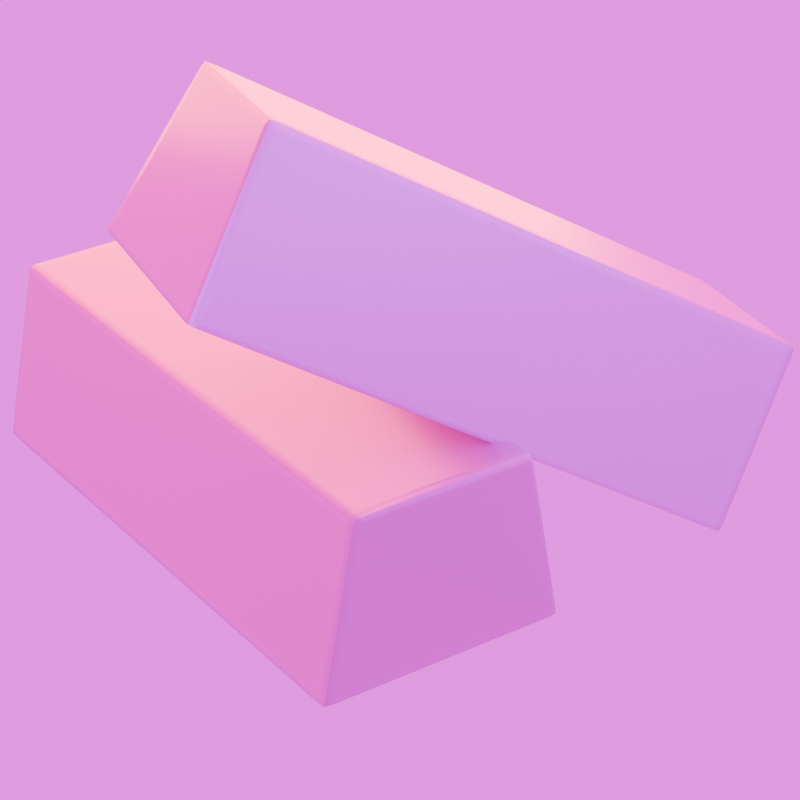 # Source: ingot.blend  (saved by Blender 4.5.88; exported with 4.5.12 LTS)
import bpy
from mathutils import Matrix  # noqa: F401  (used for matrix-valued properties, if any)

bpy.ops.wm.read_factory_settings(use_empty=True)
scene = bpy.context.scene
scene.name = 'Scene'

# ---- collections
col_collection = bpy.data.collections.new('Collection'); scene.collection.children.link(col_collection)

# ---- images (referenced by path relative to the original .blend; pixels are not part of the script)
import os
ASSET_DIR = os.environ.get("B2B_ASSET_DIR", "")  # directory of the original .blend (textures are referenced by path, not embedded)
HERE = os.path.dirname(os.path.abspath(__file__))  # packed textures are extracted next to this script under _unpacked/

def load_image(name, relpath, width, height, colorspace="sRGB"):
    """Load a texture the original file referenced (path relative to the .blend, or extracted next to this script)."""
    p = next((c for c in (os.path.join(HERE, relpath), os.path.join(ASSET_DIR, relpath)) if relpath and os.path.exists(c)), "")
    if p:
        img = bpy.data.images.load(p, check_existing=True)
        img.name = name
    else:  # same state as the original file: an image datablock whose file is absent (Cycles renders it pink)
        img = bpy.data.images.new(name, width, height)
        img.source = "FILE"
        img.filepath = "//" + (relpath or name)
    img.colorspace_settings.name = colorspace
    return img
img_metal058c_2k_png_normalgl_png = load_image('Metal058C_2K-PNG_NormalGL.png', 'Metal058C_2K-PNG_NormalGL.png', 1024, 1024, 'Non-Color')
img_metal058c_2k_png_color_png = load_image('Metal058C_2K-PNG_Color.png', 'Metal058C_2K-PNG_Color.png', 1024, 1024, 'sRGB')
img_metal058c_2k_png_displacement_png = load_image('Metal058C_2K-PNG_Displacement.png', 'Metal058C_2K-PNG_Displacement.png', 1024, 1024, 'Non-Color')
img_metal058c_2k_png_roughness_png = load_image('Metal058C_2K-PNG_Roughness.png', 'Metal058C_2K-PNG_Roughness.png', 1024, 1024, 'Non-Color')
img_metal058c_2k_png_metalness_png = load_image('Metal058C_2K-PNG_Metalness.png', 'Metal058C_2K-PNG_Metalness.png', 1024, 1024, 'Non-Color')
img_dayenvironmenthdri046_1k_hdr_exr = load_image('DayEnvironmentHDRI046_1K-HDR.exr', 'DayEnvironmentHDRI046_1K-HDR.exr', 1024, 1024, 'Linear Rec.709')

# ---- materials (node trees are filled in below, after node groups)
mat_metal058c = bpy.data.materials.new('Metal058C')

# ---- material node trees
mat_metal058c.use_nodes = True; mat_metal058c.node_tree.nodes.clear()
_N = mat_metal058c.node_tree.nodes; _L = mat_metal058c.node_tree.links
n0 = _N.new('ShaderNodeOutputMaterial'); n0.name = 'Material Output'; n0.location = (300, 0)
n1 = _N.new('ShaderNodeBsdfPrincipled'); n1.name = 'Principled BSDF'; n1.location = (0, 0)
n2 = _N.new('ShaderNodeTexCoord'); n2.name = 'Texture Coordinate'; n2.location = (-1000, 0)
n3 = _N.new('ShaderNodeMapping'); n3.name = 'Mapping'; n3.location = (-800, 0)
n4 = _N.new('ShaderNodeTexImage'); n4.name = 'Image Texture'; n4.location = (-600, -300)
n4.image = img_metal058c_2k_png_normalgl_png
n5 = _N.new('ShaderNodeNormalMap'); n5.name = 'Normal Map'; n5.location = (-300, -300)
n6 = _N.new('ShaderNodeTexImage'); n6.name = 'Image Texture.001'; n6.location = (-600, 600)
n6.image = img_metal058c_2k_png_color_png
n7 = _N.new('ShaderNodeTexImage'); n7.name = 'Image Texture.002'; n7.location = (-600, -600)
n7.image = img_metal058c_2k_png_displacement_png
n8 = _N.new('ShaderNodeDisplacement'); n8.name = 'Displacement'; n8.location = (-300, -600)
n9 = _N.new('ShaderNodeTexImage'); n9.name = 'Image Texture.003'; n9.location = (-600, 0)
n9.image = img_metal058c_2k_png_roughness_png
n10 = _N.new('ShaderNodeTexImage'); n10.name = 'Image Texture.004'; n10.location = (-600, 300)
n10.image = img_metal058c_2k_png_metalness_png
_L.new(n1.outputs[0], n0.inputs[0])
_L.new(n2.outputs[2], n3.inputs[0])
_L.new(n4.outputs[0], n5.inputs[1])
_L.new(n5.outputs[0], n1.inputs[5])
_L.new(n3.outputs[0], n4.inputs[0])
_L.new(n6.outputs[0], n1.inputs[0])
_L.new(n3.outputs[0], n6.inputs[0])
_L.new(n7.outputs[0], n8.inputs[0])
_L.new(n8.outputs[0], n0.inputs[2])
_L.new(n3.outputs[0], n7.inputs[0])
_L.new(n9.outputs[0], n1.inputs[2])
_L.new(n3.outputs[0], n9.inputs[0])
_L.new(n10.outputs[0], n1.inputs[1])
_L.new(n3.outputs[0], n10.inputs[0])
n0.is_active_output = True

# ---- world
world_world = bpy.data.worlds.new('World'); scene.world = world_world
world_world.use_nodes = True; world_world.node_tree.nodes.clear()
_N = world_world.node_tree.nodes; _L = world_world.node_tree.links
n0 = _N.new('ShaderNodeOutputWorld'); n0.name = 'World Output'; n0.location = (200, 100)
n1 = _N.new('ShaderNodeBackground'); n1.name = 'Background'; n1.location = (-200, 100)
n1.inputs[0].default_value = (0.5487, 0.6776, 1.0, 1.0)
n1.inputs[1].default_value = 0.2
n2 = _N.new('ShaderNodeBackground'); n2.name = 'Background.001'; n2.location = (10, 100)
n2.inputs[1].default_value = 2.0
n3 = _N.new('ShaderNodeTexEnvironment'); n3.name = 'Environment Texture'; n3.location = (-280, 60)
n3.image = img_dayenvironmenthdri046_1k_hdr_exr
_L.new(n2.outputs[0], n0.inputs[0])
_L.new(n3.outputs[0], n2.inputs[0])
n0.is_active_output = True
world_world.color = (0.05088, 0.05088, 0.05088)
world_world.sun_shadow_jitter_overblur = 0.0

# ---- cameras
cam_camera_001 = bpy.data.cameras.new('Camera.001')
cam_camera_001.lens = 124.0

# ---- lights
light_area = bpy.data.lights.new('Area', 'AREA')
light_area.color = (0.3767, 0.7415, 1.0)
light_area.energy = 1229.0
light_area.size = 1.0
light_area.size_y = 1.0
light_area_001 = bpy.data.lights.new('Area.001', 'AREA')
light_area_001.color = (1.0, 0.1495, 0.0)
light_area_001.energy = 1229.0
light_area_001.size = 1.0
light_area_001.size_y = 1.0
light_area_002 = bpy.data.lights.new('Area.002', 'AREA')
light_area_002.color = (1.0, 0.2076, 0.0)
light_area_002.energy = 4512.0
light_area_002.size = 1.0
light_area_002.size_y = 1.0

# ---- meshes
me_cube_001 = bpy.data.meshes.new('Cube.001')
me_cube_001.from_pydata([(-0.9084, -2.157, -0.712), (-0.8974, -2.239, -0.6516), (-0.9889, -2.157, -0.6521), (-0.9065, -2.229, -0.7021), (-0.9833, -2.225, -0.6981), (-0.9789, -2.229, -0.6518), (-0.9887, -2.157, -0.7025), (-0.6722, -2.239, 0.645), (-0.6611, -2.157, 0.712), (-0.749, -2.157, 0.6455), (-0.6625, -2.229, 0.7021), (-0.7252, -2.225, 0.6981), (-0.7289, -2.157, 0.7025), (-0.7391, -2.229, 0.6452), (-0.9084, 2.154, -0.712), (-0.9889, 2.154, -0.6521), (-0.8974, 2.239, -0.6516), (-0.9887, 2.154, -0.7025), (-0.9833, 2.225, -0.6981), (-0.9789, 2.229, -0.6518), (-0.9065, 2.229, -0.7021), (-0.6611, 2.154, 0.712), (-0.6722, 2.239, 0.645), (-0.749, 2.154, 0.6455), (-0.6625, 2.229, 0.7021), (-0.7252, 2.225, 0.6981), (-0.7391, 2.229, 0.6452), (-0.7289, 2.154, 0.7025), (0.9384, -2.157, -0.712), (0.9889, -2.157, -0.6521), (0.927, -2.239, -0.6516), (0.9887, -2.157, -0.7025), (0.9833, -2.225, -0.6981), (0.9789, -2.229, -0.6518), (0.9364, -2.229, -0.7021), (0.6829, -2.157, 0.712), (0.6944, -2.239, 0.645), (0.749, -2.157, 0.6455), (0.6844, -2.229, 0.7021), (0.7252, -2.225, 0.6981), (0.7391, -2.229, 0.6452), (0.7289, -2.157, 0.7025), (0.9384, 2.154, -0.712), (0.927, 2.239, -0.6516), (0.9889, 2.154, -0.6521), (0.9364, 2.229, -0.7021), (0.9833, 2.225, -0.6981), (0.9789, 2.229, -0.6518), (0.9887, 2.154, -0.7025), (0.6829, 2.154, 0.712), (0.749, 2.154, 0.6455), (0.6944, 2.239, 0.645), (0.7289, 2.154, 0.7025), (0.7252, 2.225, 0.6981), (0.7391, 2.229, 0.6452), (0.6844, 2.229, 0.7021)], [], [(0, 3, 4, 6), (1, 5, 4, 3), (2, 6, 4, 5), (7, 10, 11, 13), (8, 12, 11, 10), (9, 13, 11, 12), (14, 17, 18, 20), (15, 19, 18, 17), (16, 20, 18, 19), (21, 24, 25, 27), (22, 26, 25, 24), (23, 27, 25, 26), (28, 31, 32, 34), (29, 33, 32, 31), (30, 34, 32, 33), (35, 38, 39, 41), (36, 40, 39, 38), (37, 41, 39, 40), (42, 45, 46, 48), (43, 47, 46, 45), (44, 48, 46, 47), (49, 52, 53, 55), (50, 54, 53, 52), (51, 55, 53, 54), (14, 0, 6, 17), (17, 6, 2, 15), (1, 7, 13, 5), (5, 13, 9, 2), (8, 21, 27, 12), (12, 27, 23, 9), (22, 16, 19, 26), (26, 19, 15, 23), (42, 14, 20, 45), (45, 20, 16, 43), (21, 49, 55, 24), (24, 55, 51, 22), (50, 44, 47, 54), (54, 47, 43, 51), (28, 42, 48, 31), (31, 48, 44, 29), (49, 35, 41, 52), (52, 41, 37, 50), (36, 30, 33, 40), (40, 33, 29, 37), (0, 28, 34, 3), (3, 34, 30, 1), (35, 8, 10, 38), (38, 10, 7, 36), (14, 42, 28, 0), (2, 9, 23, 15), (30, 36, 7, 1), (49, 21, 8, 35), (16, 22, 51, 43), (44, 50, 37, 29)])
me_cube_001.polygons.foreach_set('use_smooth', [True] * 54)
_uv = me_cube_001.uv_layers.new(name='UVMap')
_uv.uv.foreach_set('vector', [0.2952, 0.01122, 0.2949, 1.05e-08, 0.3068, 0.0006675, 0.3077, 0.01122, 0.9638, 0.7073, 0.9638, 0.6947, 0.971, 0.694, 0.9716, 0.7059, 0.9716, 0.6828, 0.9793, 0.6828, 0.9785, 0.6933, 0.9712, 0.694, 0.762, 0.7423, 0.7531, 0.7438, 0.7537, 0.7341, 0.7619, 0.7319, 0.524, 0.6828, 0.5345, 0.6828, 0.5339, 0.6933, 0.5242, 0.694, 0.7662, 0.6828, 0.766, 0.694, 0.7575, 0.6933, 0.7569, 0.6828, 0.2952, 0.6822, 0.3077, 0.6822, 0.3068, 0.6933, 0.2949, 0.694, 0.9716, 0.01182, 0.9712, -3.62e-08, 0.9785, 0.0006703, 0.9793, 0.01182, 0.5424, 0.7073, 0.5345, 0.7059, 0.5352, 0.694, 0.5424, 0.6947, 0.524, 0.01183, 0.5242, 7.765e-06, 0.5339, 0.0006785, 0.5345, 0.01183, 0.7442, 0.7423, 0.7442, 0.7319, 0.7524, 0.7341, 0.7531, 0.7438, 0.7662, 0.01182, 0.7569, 0.01183, 0.7575, 0.0006741, 0.766, 3.503e-06, 0.007849, 0.01123, 4.73e-08, 0.01123, 0.0008204, 0.0006795, 0.008135, 1.125e-05, 0.5423, 0.6828, 0.5426, 0.694, 0.5354, 0.6933, 0.5345, 0.6828, 0.9638, 0.9912, 0.9716, 0.9927, 0.971, 1.0, 0.9638, 0.9993, 0.3149, 0.6828, 0.3146, 0.694, 0.3083, 0.6933, 0.3077, 0.6828, 0.762, 0.9549, 0.7619, 0.9619, 0.7537, 0.9598, 0.7531, 0.9534, 0.7476, 0.6828, 0.7569, 0.6828, 0.7563, 0.6933, 0.7478, 0.694, 0.007849, 0.6822, 0.008135, 0.694, 0.0008203, 0.6933, -7.062e-09, 0.6822, 0.5424, 0.9912, 0.5424, 0.9993, 0.5352, 1.0, 0.5345, 0.9927, 0.5423, 0.01182, 0.5345, 0.01182, 0.5354, 0.0006703, 0.5426, -1.301e-08, 0.3149, 0.01182, 0.3077, 0.01182, 0.3083, 0.0006702, 0.3146, -8.675e-09, 0.7476, 0.01182, 0.7478, 3.526e-06, 0.7563, 0.0006741, 0.7569, 0.01183, 0.7442, 0.9549, 0.7531, 0.9534, 0.7524, 0.9598, 0.7442, 0.9619, 0.2952, 0.6822, 0.2952, 0.01122, 0.3077, 0.01122, 0.3077, 0.6822, 0.9793, 0.01182, 0.9793, 0.6828, 0.9716, 0.6828, 0.9716, 0.01182, 0.9638, 0.7073, 0.762, 0.7423, 0.7619, 0.7319, 0.9638, 0.6947, 0.9712, 0.694, 0.766, 0.694, 0.7662, 0.6828, 0.9716, 0.6828, 0.524, 0.6828, 0.524, 0.01183, 0.5345, 0.01183, 0.5345, 0.6828, 0.7569, 0.6828, 0.7569, 0.01183, 0.7662, 0.01182, 0.7662, 0.6828, 0.7442, 0.7423, 0.5424, 0.7073, 0.5424, 0.6947, 0.7442, 0.7319, 0.766, 3.503e-06, 0.9712, -3.62e-08, 0.9716, 0.01182, 0.7662, 0.01182, 0.007849, 0.6822, 0.2952, 0.6822, 0.2949, 0.694, 0.008135, 0.694, 0.5345, 0.9927, 0.5345, 0.7059, 0.5424, 0.7073, 0.5424, 0.9912, 0.524, 0.01183, 0.3149, 0.01182, 0.3146, -8.675e-09, 0.5242, 7.765e-06, 0.7531, 0.7438, 0.7531, 0.9534, 0.7442, 0.9549, 0.7442, 0.7423, 0.7476, 0.01182, 0.5423, 0.01182, 0.5426, -1.301e-08, 0.7478, 3.526e-06, 0.7442, 0.9619, 0.5424, 0.9993, 0.5424, 0.9912, 0.7442, 0.9549, 0.007849, 0.01123, 0.007849, 0.6822, -7.062e-09, 0.6822, 4.73e-08, 0.01123, 0.5345, 0.6828, 0.5345, 0.01182, 0.5423, 0.01182, 0.5423, 0.6828, 0.3149, 0.01182, 0.3149, 0.6828, 0.3077, 0.6828, 0.3077, 0.01182, 0.7569, 0.01183, 0.7569, 0.6828, 0.7476, 0.6828, 0.7476, 0.01182, 0.762, 0.9549, 0.9638, 0.9912, 0.9638, 0.9993, 0.7619, 0.9619, 0.7478, 0.694, 0.5426, 0.694, 0.5423, 0.6828, 0.7476, 0.6828, 0.2952, 0.01122, 0.007849, 0.01123, 0.008135, 1.125e-05, 0.2949, 1.05e-08, 0.9716, 0.7059, 0.9716, 0.9927, 0.9638, 0.9912, 0.9638, 0.7073, 0.3149, 0.6828, 0.524, 0.6828, 0.5242, 0.694, 0.3146, 0.694, 0.7531, 0.9534, 0.7531, 0.7438, 0.762, 0.7423, 0.762, 0.9549, 0.2952, 0.6822, 0.007849, 0.6822, 0.007849, 0.01123, 0.2952, 0.01122, 0.9716, 0.6828, 0.7662, 0.6828, 0.7662, 0.01182, 0.9716, 0.01182, 0.9638, 0.9912, 0.762, 0.9549, 0.762, 0.7423, 0.9638, 0.7073, 0.3149, 0.01182, 0.524, 0.01183, 0.524, 0.6828, 0.3149, 0.6828, 0.5424, 0.7073, 0.7442, 0.7423, 0.7442, 0.9549, 0.5424, 0.9912, 0.5423, 0.01182, 0.7476, 0.01182, 0.7476, 0.6828, 0.5423, 0.6828])
me_cube_001.materials.append(mat_metal058c)
me_cube_001.update()
me_cube_002 = bpy.data.meshes.new('Cube.002')
me_cube_002.from_pydata([(-0.9084, -2.157, -0.712), (-0.8974, -2.239, -0.6516), (-0.9889, -2.157, -0.6521), (-0.9065, -2.229, -0.7021), (-0.9833, -2.225, -0.6981), (-0.9789, -2.229, -0.6518), (-0.9887, -2.157, -0.7025), (-0.6722, -2.239, 0.645), (-0.6611, -2.157, 0.712), (-0.749, -2.157, 0.6455), (-0.6625, -2.229, 0.7021), (-0.7252, -2.225, 0.6981), (-0.7289, -2.157, 0.7025), (-0.7391, -2.229, 0.6452), (-0.9084, 2.154, -0.712), (-0.9889, 2.154, -0.6521), (-0.8974, 2.239, -0.6516), (-0.9887, 2.154, -0.7025), (-0.9833, 2.225, -0.6981), (-0.9789, 2.229, -0.6518), (-0.9065, 2.229, -0.7021), (-0.6611, 2.154, 0.712), (-0.6722, 2.239, 0.645), (-0.749, 2.154, 0.6455), (-0.6625, 2.229, 0.7021), (-0.7252, 2.225, 0.6981), (-0.7391, 2.229, 0.6452), (-0.7289, 2.154, 0.7025), (0.9384, -2.157, -0.712), (0.9889, -2.157, -0.6521), (0.927, -2.239, -0.6516), (0.9887, -2.157, -0.7025), (0.9833, -2.225, -0.6981), (0.9789, -2.229, -0.6518), (0.9364, -2.229, -0.7021), (0.6829, -2.157, 0.712), (0.6944, -2.239, 0.645), (0.749, -2.157, 0.6455), (0.6844, -2.229, 0.7021), (0.7252, -2.225, 0.6981), (0.7391, -2.229, 0.6452), (0.7289, -2.157, 0.7025), (0.9384, 2.154, -0.712), (0.927, 2.239, -0.6516), (0.9889, 2.154, -0.6521), (0.9364, 2.229, -0.7021), (0.9833, 2.225, -0.6981), (0.9789, 2.229, -0.6518), (0.9887, 2.154, -0.7025), (0.6829, 2.154, 0.712), (0.749, 2.154, 0.6455), (0.6944, 2.239, 0.645), (0.7289, 2.154, 0.7025), (0.7252, 2.225, 0.6981), (0.7391, 2.229, 0.6452), (0.6844, 2.229, 0.7021)], [], [(0, 3, 4, 6), (1, 5, 4, 3), (2, 6, 4, 5), (7, 10, 11, 13), (8, 12, 11, 10), (9, 13, 11, 12), (14, 17, 18, 20), (15, 19, 18, 17), (16, 20, 18, 19), (21, 24, 25, 27), (22, 26, 25, 24), (23, 27, 25, 26), (28, 31, 32, 34), (29, 33, 32, 31), (30, 34, 32, 33), (35, 38, 39, 41), (36, 40, 39, 38), (37, 41, 39, 40), (42, 45, 46, 48), (43, 47, 46, 45), (44, 48, 46, 47), (49, 52, 53, 55), (50, 54, 53, 52), (51, 55, 53, 54), (14, 0, 6, 17), (17, 6, 2, 15), (1, 7, 13, 5), (5, 13, 9, 2), (8, 21, 27, 12), (12, 27, 23, 9), (22, 16, 19, 26), (26, 19, 15, 23), (42, 14, 20, 45), (45, 20, 16, 43), (21, 49, 55, 24), (24, 55, 51, 22), (50, 44, 47, 54), (54, 47, 43, 51), (28, 42, 48, 31), (31, 48, 44, 29), (49, 35, 41, 52), (52, 41, 37, 50), (36, 30, 33, 40), (40, 33, 29, 37), (0, 28, 34, 3), (3, 34, 30, 1), (35, 8, 10, 38), (38, 10, 7, 36), (14, 42, 28, 0), (2, 9, 23, 15), (30, 36, 7, 1), (49, 21, 8, 35), (16, 22, 51, 43), (44, 50, 37, 29)])
me_cube_002.polygons.foreach_set('use_smooth', [True] * 54)
_uv = me_cube_002.uv_layers.new(name='UVMap')
_uv.uv.foreach_set('vector', [0.2952, 0.01122, 0.2949, 1.05e-08, 0.3068, 0.0006675, 0.3077, 0.01122, 0.9638, 0.7073, 0.9638, 0.6947, 0.971, 0.694, 0.9716, 0.7059, 0.9716, 0.6828, 0.9793, 0.6828, 0.9785, 0.6933, 0.9712, 0.694, 0.762, 0.7423, 0.7531, 0.7438, 0.7537, 0.7341, 0.7619, 0.7319, 0.524, 0.6828, 0.5345, 0.6828, 0.5339, 0.6933, 0.5242, 0.694, 0.7662, 0.6828, 0.766, 0.694, 0.7575, 0.6933, 0.7569, 0.6828, 0.2952, 0.6822, 0.3077, 0.6822, 0.3068, 0.6933, 0.2949, 0.694, 0.9716, 0.01182, 0.9712, -3.62e-08, 0.9785, 0.0006703, 0.9793, 0.01182, 0.5424, 0.7073, 0.5345, 0.7059, 0.5352, 0.694, 0.5424, 0.6947, 0.524, 0.01183, 0.5242, 7.765e-06, 0.5339, 0.0006785, 0.5345, 0.01183, 0.7442, 0.7423, 0.7442, 0.7319, 0.7524, 0.7341, 0.7531, 0.7438, 0.7662, 0.01182, 0.7569, 0.01183, 0.7575, 0.0006741, 0.766, 3.503e-06, 0.007849, 0.01123, 4.73e-08, 0.01123, 0.0008204, 0.0006795, 0.008135, 1.125e-05, 0.5423, 0.6828, 0.5426, 0.694, 0.5354, 0.6933, 0.5345, 0.6828, 0.9638, 0.9912, 0.9716, 0.9927, 0.971, 1.0, 0.9638, 0.9993, 0.3149, 0.6828, 0.3146, 0.694, 0.3083, 0.6933, 0.3077, 0.6828, 0.762, 0.9549, 0.7619, 0.9619, 0.7537, 0.9598, 0.7531, 0.9534, 0.7476, 0.6828, 0.7569, 0.6828, 0.7563, 0.6933, 0.7478, 0.694, 0.007849, 0.6822, 0.008135, 0.694, 0.0008203, 0.6933, -7.062e-09, 0.6822, 0.5424, 0.9912, 0.5424, 0.9993, 0.5352, 1.0, 0.5345, 0.9927, 0.5423, 0.01182, 0.5345, 0.01182, 0.5354, 0.0006703, 0.5426, -1.301e-08, 0.3149, 0.01182, 0.3077, 0.01182, 0.3083, 0.0006702, 0.3146, -8.675e-09, 0.7476, 0.01182, 0.7478, 3.526e-06, 0.7563, 0.0006741, 0.7569, 0.01183, 0.7442, 0.9549, 0.7531, 0.9534, 0.7524, 0.9598, 0.7442, 0.9619, 0.2952, 0.6822, 0.2952, 0.01122, 0.3077, 0.01122, 0.3077, 0.6822, 0.9793, 0.01182, 0.9793, 0.6828, 0.9716, 0.6828, 0.9716, 0.01182, 0.9638, 0.7073, 0.762, 0.7423, 0.7619, 0.7319, 0.9638, 0.6947, 0.9712, 0.694, 0.766, 0.694, 0.7662, 0.6828, 0.9716, 0.6828, 0.524, 0.6828, 0.524, 0.01183, 0.5345, 0.01183, 0.5345, 0.6828, 0.7569, 0.6828, 0.7569, 0.01183, 0.7662, 0.01182, 0.7662, 0.6828, 0.7442, 0.7423, 0.5424, 0.7073, 0.5424, 0.6947, 0.7442, 0.7319, 0.766, 3.503e-06, 0.9712, -3.62e-08, 0.9716, 0.01182, 0.7662, 0.01182, 0.007849, 0.6822, 0.2952, 0.6822, 0.2949, 0.694, 0.008135, 0.694, 0.5345, 0.9927, 0.5345, 0.7059, 0.5424, 0.7073, 0.5424, 0.9912, 0.524, 0.01183, 0.3149, 0.01182, 0.3146, -8.675e-09, 0.5242, 7.765e-06, 0.7531, 0.7438, 0.7531, 0.9534, 0.7442, 0.9549, 0.7442, 0.7423, 0.7476, 0.01182, 0.5423, 0.01182, 0.5426, -1.301e-08, 0.7478, 3.526e-06, 0.7442, 0.9619, 0.5424, 0.9993, 0.5424, 0.9912, 0.7442, 0.9549, 0.007849, 0.01123, 0.007849, 0.6822, -7.062e-09, 0.6822, 4.73e-08, 0.01123, 0.5345, 0.6828, 0.5345, 0.01182, 0.5423, 0.01182, 0.5423, 0.6828, 0.3149, 0.01182, 0.3149, 0.6828, 0.3077, 0.6828, 0.3077, 0.01182, 0.7569, 0.01183, 0.7569, 0.6828, 0.7476, 0.6828, 0.7476, 0.01182, 0.762, 0.9549, 0.9638, 0.9912, 0.9638, 0.9993, 0.7619, 0.9619, 0.7478, 0.694, 0.5426, 0.694, 0.5423, 0.6828, 0.7476, 0.6828, 0.2952, 0.01122, 0.007849, 0.01123, 0.008135, 1.125e-05, 0.2949, 1.05e-08, 0.9716, 0.7059, 0.9716, 0.9927, 0.9638, 0.9912, 0.9638, 0.7073, 0.3149, 0.6828, 0.524, 0.6828, 0.5242, 0.694, 0.3146, 0.694, 0.7531, 0.9534, 0.7531, 0.7438, 0.762, 0.7423, 0.762, 0.9549, 0.2952, 0.6822, 0.007849, 0.6822, 0.007849, 0.01123, 0.2952, 0.01122, 0.9716, 0.6828, 0.7662, 0.6828, 0.7662, 0.01182, 0.9716, 0.01182, 0.9638, 0.9912, 0.762, 0.9549, 0.762, 0.7423, 0.9638, 0.7073, 0.3149, 0.01182, 0.524, 0.01183, 0.524, 0.6828, 0.3149, 0.6828, 0.5424, 0.7073, 0.7442, 0.7423, 0.7442, 0.9549, 0.5424, 0.9912, 0.5423, 0.01182, 0.7476, 0.01182, 0.7476, 0.6828, 0.5423, 0.6828])
me_cube_002.materials.append(mat_metal058c)
me_cube_002.update()

# ---- objects
ob_cube = bpy.data.objects.new('Cube', me_cube_001)
ob_cube_001 = bpy.data.objects.new('Cube.001', me_cube_002)
ob_area = bpy.data.objects.new('Area', light_area)
ob_area_001 = bpy.data.objects.new('Area.001', light_area_001)
ob_area_002 = bpy.data.objects.new('Area.002', light_area_002)
ob_camera = bpy.data.objects.new('Camera', cam_camera_001)

# ---- transforms, parenting, visibility, modifiers, constraints
ob_cube.location = (0.0, 0.0, 0.0)
ob_cube_001.location = (1.027, -0.9839, 1.3)
ob_cube_001.rotation_euler = (-0.5419, -0.1127, -1.815)
ob_area.location = (3.53, -3.366, 5.016)
ob_area.rotation_euler = (0.5264, 0.6475, -0.1558)
ob_area.scale = (12.42, 12.42, 12.42)
ob_area_001.location = (-8.15, 4.193, 1.098)
ob_area_001.rotation_euler = (4.898, 0.02788, 1.193)
ob_area_001.scale = (12.42, 12.42, 12.42)
ob_area_002.location = (2.517, 3.401, 4.539)
ob_area_002.rotation_euler = (5.349, 0.6893, -0.1503)
ob_area_002.scale = (12.42, 12.42, 12.42)
ob_camera.location = (-9.188, -14.91, 10.33)
ob_camera.rotation_euler = (1.051, 4.882e-07, -0.6079)

# ---- collection membership
col_collection.objects.link(ob_cube)
col_collection.objects.link(ob_cube_001)
col_collection.objects.link(ob_area)
col_collection.objects.link(ob_area_001)
col_collection.objects.link(ob_area_002)
col_collection.objects.link(ob_camera)

# ---- scene / render settings (as saved in the file)
scene.camera = ob_camera
scene.frame_start = 1; scene.frame_end = 250; scene.frame_set(1)
scene.render.engine = 'CYCLES'
scene.render.resolution_x = 1080
scene.render.film_transparent = True
scene.cycles.samples = 64
bpy.context.view_layer.update()
